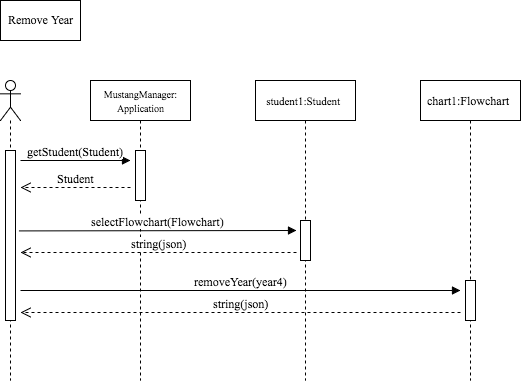

The diagram above was exported from draw.io. Its source (the exported page's mxGraphModel, read from the mxfile embedded in the PNG):
<mxGraphModel dx="928" dy="449" grid="1" gridSize="10" guides="1" tooltips="1" connect="1" arrows="1" fold="1" page="1" pageScale="1" pageWidth="850" pageHeight="1100" background="#ffffff" math="0" shadow="0">
  <root>
    <mxCell id="0" />
    <mxCell id="1" parent="0" />
    <mxCell id="2" value="" style="shape=umlLifeline;participant=umlActor;perimeter=lifelinePerimeter;whiteSpace=wrap;html=1;container=1;collapsible=0;recursiveResize=0;verticalAlign=top;spacingTop=36;labelBackgroundColor=#ffffff;outlineConnect=0;fillColor=none;gradientColor=none;fontFamily=Times New Roman;align=left;" vertex="1" parent="1">
      <mxGeometry x="70" y="130" width="20" height="300" as="geometry" />
    </mxCell>
    <mxCell id="16" value="" style="html=1;points=[];perimeter=orthogonalPerimeter;fillColor=#ffffff;fontFamily=Times New Roman;fontSize=12;align=left;strokeColor=#000000;" vertex="1" parent="2">
      <mxGeometry x="5" y="70" width="10" height="170" as="geometry" />
    </mxCell>
    <mxCell id="3" value="&lt;font style=&quot;font-size: 10px&quot;&gt;MustangManager:&lt;/font&gt;&lt;div&gt;&lt;font style=&quot;font-size: 10px&quot;&gt;Application&lt;/font&gt;&lt;/div&gt;" style="shape=umlLifeline;perimeter=lifelinePerimeter;whiteSpace=wrap;html=1;container=1;collapsible=0;recursiveResize=0;outlineConnect=0;fillColor=none;gradientColor=none;fontFamily=Times New Roman;align=center;" vertex="1" parent="1">
      <mxGeometry x="160" y="130" width="100" height="300" as="geometry" />
    </mxCell>
    <mxCell id="4" value="" style="html=1;points=[];perimeter=orthogonalPerimeter;fillColor=#ffffff;fontFamily=Times New Roman;fontSize=12;align=left;strokeColor=#000000;" vertex="1" parent="3">
      <mxGeometry x="45" y="70" width="10" height="50" as="geometry" />
    </mxCell>
    <mxCell id="5" value="chart1:Flowchart&amp;nbsp;" style="shape=umlLifeline;perimeter=lifelinePerimeter;whiteSpace=wrap;html=1;container=1;collapsible=0;recursiveResize=0;outlineConnect=0;fillColor=none;gradientColor=none;fontFamily=Times New Roman;align=center;" vertex="1" parent="1">
      <mxGeometry x="490" y="130" width="100" height="300" as="geometry" />
    </mxCell>
    <mxCell id="6" value="" style="html=1;points=[];perimeter=orthogonalPerimeter;fillColor=#ffffff;fontFamily=Times New Roman;fontSize=12;align=left;strokeColor=#000000;" vertex="1" parent="5">
      <mxGeometry x="45" y="200" width="10" height="40" as="geometry" />
    </mxCell>
    <mxCell id="7" value="&lt;font style=&quot;font-size: 11px&quot;&gt;student1:Student&amp;nbsp;&lt;/font&gt;" style="shape=umlLifeline;perimeter=lifelinePerimeter;whiteSpace=wrap;html=1;container=1;collapsible=0;recursiveResize=0;outlineConnect=0;fillColor=none;gradientColor=none;fontFamily=Times New Roman;fontSize=12;align=center;" vertex="1" parent="1">
      <mxGeometry x="325" y="130" width="100" height="300" as="geometry" />
    </mxCell>
    <mxCell id="8" value="" style="html=1;points=[];perimeter=orthogonalPerimeter;fillColor=#ffffff;fontFamily=Times New Roman;fontSize=12;align=left;strokeColor=#000000;" vertex="1" parent="7">
      <mxGeometry x="45" y="140" width="10" height="40" as="geometry" />
    </mxCell>
    <mxCell id="9" value="getStudent(Student)" style="html=1;verticalAlign=bottom;endArrow=block;shadow=0;fontFamily=Times New Roman;fontSize=12;" edge="1" parent="1">
      <mxGeometry x="78.83333333333326" y="210" width="80" as="geometry">
        <mxPoint x="90" y="210" as="sourcePoint" />
        <mxPoint x="200" y="210" as="targetPoint" />
      </mxGeometry>
    </mxCell>
    <mxCell id="10" value="Student" style="html=1;verticalAlign=bottom;endArrow=open;dashed=1;endSize=8;shadow=0;fontFamily=Times New Roman;fontSize=12;" edge="1" parent="1">
      <mxGeometry x="80" y="236.9999999999999" as="geometry">
        <mxPoint x="200" y="236.9999999999999" as="sourcePoint" />
        <mxPoint x="90" y="237" as="targetPoint" />
      </mxGeometry>
    </mxCell>
    <mxCell id="11" value="selectFlowchart(Flowchart)" style="html=1;verticalAlign=bottom;endArrow=block;shadow=0;fontFamily=Times New Roman;fontSize=12;exitX=1.4;exitY=0.471;exitPerimeter=0;" edge="1" parent="1" source="16">
      <mxGeometry x="80" y="280" width="80" as="geometry">
        <mxPoint x="100" y="280" as="sourcePoint" />
        <mxPoint x="366" y="280" as="targetPoint" />
      </mxGeometry>
    </mxCell>
    <mxCell id="12" value="string(json)" style="html=1;verticalAlign=bottom;endArrow=open;dashed=1;endSize=8;shadow=0;fontFamily=Times New Roman;fontSize=12;exitX=-0.4;exitY=0.75;exitPerimeter=0;" edge="1" parent="1">
      <mxGeometry x="80" y="301.9999999999999" as="geometry">
        <mxPoint x="366" y="301.9999999999999" as="sourcePoint" />
        <mxPoint x="90" y="302" as="targetPoint" />
      </mxGeometry>
    </mxCell>
    <mxCell id="13" value="removeYear(year4)" style="html=1;verticalAlign=bottom;endArrow=block;shadow=0;fontFamily=Times New Roman;fontSize=12;" edge="1" parent="1">
      <mxGeometry x="80" y="340" width="80" as="geometry">
        <mxPoint x="90" y="340" as="sourcePoint" />
        <mxPoint x="530" y="340" as="targetPoint" />
      </mxGeometry>
    </mxCell>
    <mxCell id="14" value="string(json)" style="html=1;verticalAlign=bottom;endArrow=open;dashed=1;endSize=8;shadow=0;fontFamily=Times New Roman;fontSize=12;" edge="1" parent="1">
      <mxGeometry x="80" y="362" as="geometry">
        <mxPoint x="530" y="362" as="sourcePoint" />
        <mxPoint x="90" y="362" as="targetPoint" />
      </mxGeometry>
    </mxCell>
    <mxCell id="15" value="&lt;div style=&quot;text-align: center&quot;&gt;&lt;span&gt;Remove Year&lt;/span&gt;&lt;/div&gt;" style="whiteSpace=wrap;html=1;fillColor=none;gradientColor=none;fontFamily=Times New Roman;fontSize=12;align=center;" vertex="1" parent="1">
      <mxGeometry x="70" y="50" width="80" height="40" as="geometry" />
    </mxCell>
  </root>
</mxGraphModel>